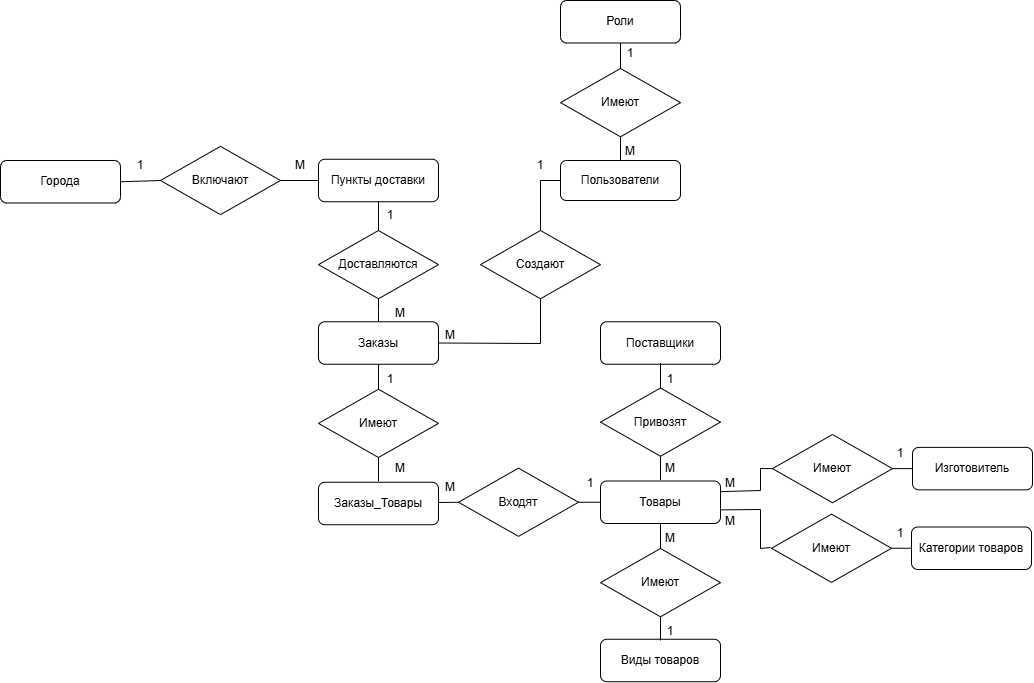

The diagram above was exported from draw.io. Its source (the exported page's mxGraphModel, read from the mxfile embedded in the PNG):
<mxGraphModel dx="1531" dy="978" grid="1" gridSize="10" guides="1" tooltips="1" connect="1" arrows="1" fold="1" page="1" pageScale="1" pageWidth="827" pageHeight="1169" math="0" shadow="0">
  <root>
    <mxCell id="0" />
    <mxCell id="1" parent="0" />
    <mxCell id="ZtDQSjNu6JjygorFMvhA-1" parent="1" style="rounded=1;whiteSpace=wrap;html=1;" value="Пользователи" vertex="1">
      <mxGeometry height="40" width="120" x="717" y="318" as="geometry" />
    </mxCell>
    <mxCell id="ZtDQSjNu6JjygorFMvhA-2" parent="1" style="rounded=1;whiteSpace=wrap;html=1;" value="Товары" vertex="1">
      <mxGeometry height="42.5" width="120" x="757" y="638.5" as="geometry" />
    </mxCell>
    <mxCell id="ZtDQSjNu6JjygorFMvhA-3" parent="1" style="rounded=1;whiteSpace=wrap;html=1;" value="Заказы" vertex="1">
      <mxGeometry height="42.5" width="120" x="475" y="479.25" as="geometry" />
    </mxCell>
    <mxCell id="ZtDQSjNu6JjygorFMvhA-4" parent="1" style="rounded=1;whiteSpace=wrap;html=1;" value="Города" vertex="1">
      <mxGeometry height="42.5" width="120" x="157" y="318" as="geometry" />
    </mxCell>
    <mxCell id="ZtDQSjNu6JjygorFMvhA-5" parent="1" style="rounded=1;whiteSpace=wrap;html=1;" value="Пункты доставки" vertex="1">
      <mxGeometry height="42.5" width="120" x="475" y="316.75" as="geometry" />
    </mxCell>
    <mxCell id="ZtDQSjNu6JjygorFMvhA-6" parent="1" style="rounded=1;whiteSpace=wrap;html=1;" value="Заказы_Товары" vertex="1">
      <mxGeometry height="42.5" width="120" x="475" y="639.75" as="geometry" />
    </mxCell>
    <mxCell id="ZtDQSjNu6JjygorFMvhA-7" parent="1" style="rounded=1;whiteSpace=wrap;html=1;" value="Категории товаров&lt;span style=&quot;color: rgba(0, 0, 0, 0); font-family: monospace; font-size: 0px; text-align: start; text-wrap-mode: nowrap;&quot;&gt;%3CmxGraphModel%3E%3Croot%3E%3CmxCell%20id%3D%220%22%2F%3E%3CmxCell%20id%3D%221%22%20parent%3D%220%22%2F%3E%3CmxCell%20id%3D%222%22%20parent%3D%221%22%20style%3D%22rounded%3D1%3BwhiteSpace%3Dwrap%3Bhtml%3D1%3B%22%20value%3D%22%D0%A2%D0%BE%D0%B2%D0%B0%D1%80%D1%8B%22%20vertex%3D%221%22%3E%3CmxGeometry%20height%3D%2242.5%22%20width%3D%22120%22%20x%3D%22-1440%22%20y%3D%22397.5%22%20as%3D%22geometry%22%2F%3E%3C%2FmxCell%3E%3C%2Froot%3E%3C%2FmxGraphModel%3E&lt;/span&gt;" vertex="1">
      <mxGeometry height="42.5" width="120" x="1068" y="684.5" as="geometry" />
    </mxCell>
    <mxCell id="ZtDQSjNu6JjygorFMvhA-8" parent="1" style="rounded=1;whiteSpace=wrap;html=1;" value="Виды товаров&lt;span style=&quot;color: rgba(0, 0, 0, 0); font-family: monospace; font-size: 0px; text-align: start; text-wrap-mode: nowrap;&quot;&gt;%3CmxGraphModel%3E%3Croot%3E%3CmxCell%20id%3D%220%22%2F%3E%3CmxCell%20id%3D%221%22%20parent%3D%220%22%2F%3E%3CmxCell%20id%3D%222%22%20parent%3D%221%22%20style%3D%22rounded%3D1%3BwhiteSpace%3Dwrap%3Bhtml%3D1%3B%22%20value%3D%22%D0%A2%D0%BE%D0%B2%D0%B0%D1%80%D1%8B%22%20vertex%3D%221%22%3E%3CmxGeometry%20height%3D%2242.5%22%20width%3D%22120%22%20x%3D%22-1440%22%20y%3D%22397.5%22%20as%3D%22geometry%22%2F%3E%3C%2FmxCell%3E%3C%2Froot%3E%3C%2FmxGraphModel%3E&lt;/span&gt;" vertex="1">
      <mxGeometry height="42.5" width="120" x="757" y="796.75" as="geometry" />
    </mxCell>
    <mxCell id="ZtDQSjNu6JjygorFMvhA-9" parent="1" style="rounded=1;whiteSpace=wrap;html=1;" value="Роли&lt;span style=&quot;color: rgba(0, 0, 0, 0); font-family: monospace; font-size: 0px; text-align: start; text-wrap-mode: nowrap;&quot;&gt;%3CmxGraphModel%3E%3Croot%3E%3CmxCell%20id%3D%220%22%2F%3E%3CmxCell%20id%3D%221%22%20parent%3D%220%22%2F%3E%3CmxCell%20id%3D%222%22%20parent%3D%221%22%20style%3D%22rounded%3D1%3BwhiteSpace%3Dwrap%3Bhtml%3D1%3B%22%20value%3D%22%D0%A2%D0%BE%D0%B2%D0%B0%D1%80%D1%8B%22%20vertex%3D%221%22%3E%3CmxGeometry%20height%3D%2242.5%22%20width%3D%22120%22%20x%3D%22-1440%22%20y%3D%22397.5%22%20as%3D%22geometry%22%2F%3E%3C%2FmxCell%3E%3C%2Froot%3E%3C%2FmxGraphModel%3E&lt;/span&gt;" vertex="1">
      <mxGeometry height="42.5" width="120" x="717" y="158" as="geometry" />
    </mxCell>
    <mxCell id="ZtDQSjNu6JjygorFMvhA-10" parent="1" style="rounded=1;whiteSpace=wrap;html=1;" value="Поставщики" vertex="1">
      <mxGeometry height="42.5" width="120" x="757" y="479.25" as="geometry" />
    </mxCell>
    <mxCell id="ZtDQSjNu6JjygorFMvhA-11" parent="1" style="rhombus;whiteSpace=wrap;html=1;" value="Включают" vertex="1">
      <mxGeometry height="68.25" width="120" x="317" y="303.87" as="geometry" />
    </mxCell>
    <mxCell id="ZtDQSjNu6JjygorFMvhA-12" edge="1" parent="1" source="ZtDQSjNu6JjygorFMvhA-4" style="endArrow=none;html=1;rounded=0;entryX=0;entryY=0.5;entryDx=0;entryDy=0;exitX=1;exitY=0.5;exitDx=0;exitDy=0;" target="ZtDQSjNu6JjygorFMvhA-11" value="">
      <mxGeometry height="50" relative="1" width="50" as="geometry">
        <mxPoint x="577" y="668" as="sourcePoint" />
        <mxPoint x="627" y="618" as="targetPoint" />
      </mxGeometry>
    </mxCell>
    <mxCell id="ZtDQSjNu6JjygorFMvhA-13" edge="1" parent="1" source="ZtDQSjNu6JjygorFMvhA-5" style="endArrow=none;html=1;rounded=0;entryX=1;entryY=0.5;entryDx=0;entryDy=0;exitX=0;exitY=0.5;exitDx=0;exitDy=0;" target="ZtDQSjNu6JjygorFMvhA-11" value="">
      <mxGeometry height="50" relative="1" width="50" as="geometry">
        <mxPoint x="577" y="668" as="sourcePoint" />
        <mxPoint x="627" y="618" as="targetPoint" />
      </mxGeometry>
    </mxCell>
    <mxCell id="ZtDQSjNu6JjygorFMvhA-14" parent="1" style="rhombus;whiteSpace=wrap;html=1;" value="Доставляются" vertex="1">
      <mxGeometry height="68.25" width="120" x="475" y="388" as="geometry" />
    </mxCell>
    <mxCell id="ZtDQSjNu6JjygorFMvhA-15" edge="1" parent="1" source="ZtDQSjNu6JjygorFMvhA-3" style="endArrow=none;html=1;rounded=0;entryX=0.5;entryY=1;entryDx=0;entryDy=0;exitX=0.5;exitY=0;exitDx=0;exitDy=0;" target="ZtDQSjNu6JjygorFMvhA-14" value="">
      <mxGeometry height="50" relative="1" width="50" as="geometry">
        <Array as="points">
          <mxPoint x="535" y="468" />
        </Array>
        <mxPoint x="555" y="528" as="sourcePoint" />
        <mxPoint x="517" y="529" as="targetPoint" />
      </mxGeometry>
    </mxCell>
    <mxCell id="ZtDQSjNu6JjygorFMvhA-16" edge="1" parent="1" source="ZtDQSjNu6JjygorFMvhA-14" style="endArrow=none;html=1;rounded=0;entryX=0.5;entryY=1;entryDx=0;entryDy=0;exitX=0.5;exitY=0;exitDx=0;exitDy=0;" target="ZtDQSjNu6JjygorFMvhA-5" value="">
      <mxGeometry height="50" relative="1" width="50" as="geometry">
        <Array as="points" />
        <mxPoint x="527" y="391" as="sourcePoint" />
        <mxPoint x="527" y="368" as="targetPoint" />
      </mxGeometry>
    </mxCell>
    <mxCell id="ZtDQSjNu6JjygorFMvhA-17" parent="1" style="rhombus;whiteSpace=wrap;html=1;" value="Имеют" vertex="1">
      <mxGeometry height="68.25" width="120" x="717" y="226" as="geometry" />
    </mxCell>
    <mxCell id="ZtDQSjNu6JjygorFMvhA-18" edge="1" parent="1" source="ZtDQSjNu6JjygorFMvhA-17" style="endArrow=none;html=1;rounded=0;exitX=0.5;exitY=0;exitDx=0;exitDy=0;entryX=0.5;entryY=1;entryDx=0;entryDy=0;" target="ZtDQSjNu6JjygorFMvhA-9" value="">
      <mxGeometry height="50" relative="1" width="50" as="geometry">
        <Array as="points" />
        <mxPoint x="768" y="229" as="sourcePoint" />
        <mxPoint x="776" y="198" as="targetPoint" />
      </mxGeometry>
    </mxCell>
    <mxCell id="ZtDQSjNu6JjygorFMvhA-19" edge="1" parent="1" source="ZtDQSjNu6JjygorFMvhA-1" style="endArrow=none;html=1;rounded=0;exitX=0.5;exitY=0;exitDx=0;exitDy=0;entryX=0.5;entryY=1;entryDx=0;entryDy=0;" target="ZtDQSjNu6JjygorFMvhA-17" value="">
      <mxGeometry height="50" relative="1" width="50" as="geometry">
        <Array as="points" />
        <mxPoint x="767" y="324" as="sourcePoint" />
        <mxPoint x="767" y="298" as="targetPoint" />
      </mxGeometry>
    </mxCell>
    <mxCell id="ZtDQSjNu6JjygorFMvhA-20" parent="1" style="rhombus;whiteSpace=wrap;html=1;" value="Создают" vertex="1">
      <mxGeometry height="68.25" width="120" x="637" y="388" as="geometry" />
    </mxCell>
    <mxCell id="ZtDQSjNu6JjygorFMvhA-21" edge="1" parent="1" source="ZtDQSjNu6JjygorFMvhA-20" style="endArrow=none;html=1;rounded=0;entryX=0;entryY=0.5;entryDx=0;entryDy=0;exitX=0.5;exitY=0;exitDx=0;exitDy=0;" target="ZtDQSjNu6JjygorFMvhA-1" value="">
      <mxGeometry height="50" relative="1" width="50" as="geometry">
        <Array as="points">
          <mxPoint x="697" y="338" />
        </Array>
        <mxPoint x="617" y="498" as="sourcePoint" />
        <mxPoint x="667" y="448" as="targetPoint" />
      </mxGeometry>
    </mxCell>
    <mxCell id="ZtDQSjNu6JjygorFMvhA-22" edge="1" parent="1" source="ZtDQSjNu6JjygorFMvhA-3" style="endArrow=none;html=1;rounded=0;entryX=0.5;entryY=1;entryDx=0;entryDy=0;exitX=1;exitY=0.5;exitDx=0;exitDy=0;" target="ZtDQSjNu6JjygorFMvhA-20" value="">
      <mxGeometry height="50" relative="1" width="50" as="geometry">
        <Array as="points">
          <mxPoint x="697" y="501" />
        </Array>
        <mxPoint x="617" y="498" as="sourcePoint" />
        <mxPoint x="667" y="448" as="targetPoint" />
      </mxGeometry>
    </mxCell>
    <mxCell id="ZtDQSjNu6JjygorFMvhA-23" parent="1" style="rhombus;whiteSpace=wrap;html=1;" value="Привозят" vertex="1">
      <mxGeometry height="68.25" width="120" x="757" y="545.5" as="geometry" />
    </mxCell>
    <mxCell id="ZtDQSjNu6JjygorFMvhA-24" edge="1" parent="1" source="ZtDQSjNu6JjygorFMvhA-23" style="endArrow=none;html=1;rounded=0;exitX=0.5;exitY=0;exitDx=0;exitDy=0;entryX=0.5;entryY=1;entryDx=0;entryDy=0;" value="">
      <mxGeometry height="50" relative="1" width="50" as="geometry">
        <Array as="points" />
        <mxPoint x="808" y="548.5" as="sourcePoint" />
        <mxPoint x="817" y="520.5" as="targetPoint" />
      </mxGeometry>
    </mxCell>
    <mxCell id="ZtDQSjNu6JjygorFMvhA-25" edge="1" parent="1" style="endArrow=none;html=1;rounded=0;exitX=0.5;exitY=0;exitDx=0;exitDy=0;entryX=0.5;entryY=1;entryDx=0;entryDy=0;" target="ZtDQSjNu6JjygorFMvhA-23" value="">
      <mxGeometry height="50" relative="1" width="50" as="geometry">
        <Array as="points" />
        <mxPoint x="817" y="637.5" as="sourcePoint" />
        <mxPoint x="807" y="617.5" as="targetPoint" />
      </mxGeometry>
    </mxCell>
    <mxCell id="ZtDQSjNu6JjygorFMvhA-26" parent="1" style="rhombus;whiteSpace=wrap;html=1;" value="Имеют" vertex="1">
      <mxGeometry height="68.25" width="120" x="928" y="671.63" as="geometry" />
    </mxCell>
    <mxCell id="ZtDQSjNu6JjygorFMvhA-27" edge="1" parent="1" source="ZtDQSjNu6JjygorFMvhA-26" style="endArrow=none;html=1;rounded=0;exitX=1;exitY=0.5;exitDx=0;exitDy=0;entryX=0;entryY=0.5;entryDx=0;entryDy=0;" target="ZtDQSjNu6JjygorFMvhA-7" value="">
      <mxGeometry height="50" relative="1" width="50" as="geometry">
        <Array as="points" />
        <mxPoint x="1048" y="704" as="sourcePoint" />
        <mxPoint x="1068" y="704" as="targetPoint" />
      </mxGeometry>
    </mxCell>
    <mxCell id="ZtDQSjNu6JjygorFMvhA-28" parent="1" style="rhombus;whiteSpace=wrap;html=1;" value="Имеют" vertex="1">
      <mxGeometry height="68.25" width="120" x="757" y="706" as="geometry" />
    </mxCell>
    <mxCell id="ZtDQSjNu6JjygorFMvhA-29" edge="1" parent="1" source="ZtDQSjNu6JjygorFMvhA-28" style="endArrow=none;html=1;rounded=0;exitX=0.5;exitY=0;exitDx=0;exitDy=0;entryX=0.5;entryY=1;entryDx=0;entryDy=0;" value="">
      <mxGeometry height="50" relative="1" width="50" as="geometry">
        <Array as="points" />
        <mxPoint x="808" y="709" as="sourcePoint" />
        <mxPoint x="817" y="681" as="targetPoint" />
      </mxGeometry>
    </mxCell>
    <mxCell id="ZtDQSjNu6JjygorFMvhA-30" edge="1" parent="1" style="endArrow=none;html=1;rounded=0;exitX=0.5;exitY=0;exitDx=0;exitDy=0;entryX=0.5;entryY=1;entryDx=0;entryDy=0;" target="ZtDQSjNu6JjygorFMvhA-28" value="">
      <mxGeometry height="50" relative="1" width="50" as="geometry">
        <Array as="points" />
        <mxPoint x="817" y="798" as="sourcePoint" />
        <mxPoint x="807" y="778" as="targetPoint" />
      </mxGeometry>
    </mxCell>
    <mxCell id="ZtDQSjNu6JjygorFMvhA-31" parent="1" style="rhombus;whiteSpace=wrap;html=1;" value="Входят" vertex="1">
      <mxGeometry height="68.25" width="120" x="615" y="625.63" as="geometry" />
    </mxCell>
    <mxCell id="ZtDQSjNu6JjygorFMvhA-32" edge="1" parent="1" style="endArrow=none;html=1;rounded=0;entryX=0;entryY=0.5;entryDx=0;entryDy=0;exitX=1;exitY=0.5;exitDx=0;exitDy=0;" target="ZtDQSjNu6JjygorFMvhA-31" value="">
      <mxGeometry height="50" relative="1" width="50" as="geometry">
        <Array as="points" />
        <mxPoint x="595" y="660" as="sourcePoint" />
        <mxPoint x="667" y="593" as="targetPoint" />
      </mxGeometry>
    </mxCell>
    <mxCell id="ZtDQSjNu6JjygorFMvhA-33" edge="1" parent="1" source="ZtDQSjNu6JjygorFMvhA-31" style="endArrow=none;html=1;rounded=0;exitX=1;exitY=0.5;exitDx=0;exitDy=0;entryX=0;entryY=0.5;entryDx=0;entryDy=0;" target="ZtDQSjNu6JjygorFMvhA-2" value="">
      <mxGeometry height="50" relative="1" width="50" as="geometry">
        <Array as="points" />
        <mxPoint x="735" y="658" as="sourcePoint" />
        <mxPoint x="755" y="660" as="targetPoint" />
      </mxGeometry>
    </mxCell>
    <mxCell id="ZtDQSjNu6JjygorFMvhA-34" parent="1" style="rhombus;whiteSpace=wrap;html=1;" value="Имеют" vertex="1">
      <mxGeometry height="68.25" width="120" x="475" y="546.75" as="geometry" />
    </mxCell>
    <mxCell id="ZtDQSjNu6JjygorFMvhA-35" edge="1" parent="1" source="ZtDQSjNu6JjygorFMvhA-34" style="endArrow=none;html=1;rounded=0;exitX=0.5;exitY=0;exitDx=0;exitDy=0;entryX=0.5;entryY=1;entryDx=0;entryDy=0;" value="">
      <mxGeometry height="50" relative="1" width="50" as="geometry">
        <Array as="points" />
        <mxPoint x="526" y="549.75" as="sourcePoint" />
        <mxPoint x="535" y="521.75" as="targetPoint" />
      </mxGeometry>
    </mxCell>
    <mxCell id="ZtDQSjNu6JjygorFMvhA-36" edge="1" parent="1" style="endArrow=none;html=1;rounded=0;exitX=0.5;exitY=0;exitDx=0;exitDy=0;entryX=0.5;entryY=1;entryDx=0;entryDy=0;" target="ZtDQSjNu6JjygorFMvhA-34" value="">
      <mxGeometry height="50" relative="1" width="50" as="geometry">
        <Array as="points" />
        <mxPoint x="535" y="638.75" as="sourcePoint" />
        <mxPoint x="525" y="618.75" as="targetPoint" />
      </mxGeometry>
    </mxCell>
    <mxCell id="ZtDQSjNu6JjygorFMvhA-37" parent="1" style="rounded=1;whiteSpace=wrap;html=1;" value="Изготовитель" vertex="1">
      <mxGeometry height="42.5" width="120" x="1069" y="604.87" as="geometry" />
    </mxCell>
    <mxCell id="ZtDQSjNu6JjygorFMvhA-38" parent="1" style="rhombus;whiteSpace=wrap;html=1;" value="Имеют" vertex="1">
      <mxGeometry height="68.25" width="120" x="929" y="592" as="geometry" />
    </mxCell>
    <mxCell id="ZtDQSjNu6JjygorFMvhA-39" edge="1" parent="1" source="ZtDQSjNu6JjygorFMvhA-38" style="endArrow=none;html=1;rounded=0;exitX=1;exitY=0.5;exitDx=0;exitDy=0;entryX=0;entryY=0.5;entryDx=0;entryDy=0;" target="ZtDQSjNu6JjygorFMvhA-37" value="">
      <mxGeometry height="50" relative="1" width="50" as="geometry">
        <Array as="points" />
        <mxPoint x="1049" y="624.37" as="sourcePoint" />
        <mxPoint x="1069" y="624.37" as="targetPoint" />
      </mxGeometry>
    </mxCell>
    <mxCell id="ZtDQSjNu6JjygorFMvhA-40" edge="1" parent="1" source="ZtDQSjNu6JjygorFMvhA-2" style="endArrow=none;html=1;rounded=0;entryX=0;entryY=0.5;entryDx=0;entryDy=0;exitX=1;exitY=0.25;exitDx=0;exitDy=0;" target="ZtDQSjNu6JjygorFMvhA-38" value="">
      <mxGeometry height="50" relative="1" width="50" as="geometry">
        <Array as="points">
          <mxPoint x="917" y="648" />
          <mxPoint x="917" y="626" />
        </Array>
        <mxPoint x="877" y="748" as="sourcePoint" />
        <mxPoint x="927" y="698" as="targetPoint" />
      </mxGeometry>
    </mxCell>
    <mxCell id="ZtDQSjNu6JjygorFMvhA-41" edge="1" parent="1" style="endArrow=none;html=1;rounded=0;exitX=1;exitY=0.75;exitDx=0;exitDy=0;entryX=0;entryY=0.5;entryDx=0;entryDy=0;" value="">
      <mxGeometry height="50" relative="1" width="50" as="geometry">
        <Array as="points">
          <mxPoint x="917" y="667" />
          <mxPoint x="917" y="706" />
        </Array>
        <mxPoint x="877" y="667.375" as="sourcePoint" />
        <mxPoint x="927" y="705" as="targetPoint" />
      </mxGeometry>
    </mxCell>
    <mxCell id="ZtDQSjNu6JjygorFMvhA-42" parent="1" style="text;html=1;whiteSpace=wrap;strokeColor=none;fillColor=none;align=center;verticalAlign=middle;rounded=0;" value="1" vertex="1">
      <mxGeometry height="30" width="60" x="267" y="308" as="geometry" />
    </mxCell>
    <mxCell id="ZtDQSjNu6JjygorFMvhA-43" parent="1" style="text;html=1;whiteSpace=wrap;strokeColor=none;fillColor=none;align=center;verticalAlign=middle;rounded=0;" value="1" vertex="1">
      <mxGeometry height="30" width="60" x="517" y="358" as="geometry" />
    </mxCell>
    <mxCell id="ZtDQSjNu6JjygorFMvhA-44" parent="1" style="text;html=1;whiteSpace=wrap;strokeColor=none;fillColor=none;align=center;verticalAlign=middle;rounded=0;" value="1" vertex="1">
      <mxGeometry height="30" width="60" x="517" y="521.75" as="geometry" />
    </mxCell>
    <mxCell id="ZtDQSjNu6JjygorFMvhA-45" parent="1" style="text;html=1;whiteSpace=wrap;strokeColor=none;fillColor=none;align=center;verticalAlign=middle;rounded=0;" value="1" vertex="1">
      <mxGeometry height="30" width="60" x="717" y="625.63" as="geometry" />
    </mxCell>
    <mxCell id="ZtDQSjNu6JjygorFMvhA-46" parent="1" style="text;html=1;whiteSpace=wrap;strokeColor=none;fillColor=none;align=center;verticalAlign=middle;rounded=0;" value="1" vertex="1">
      <mxGeometry height="30" width="60" x="797" y="521.75" as="geometry" />
    </mxCell>
    <mxCell id="ZtDQSjNu6JjygorFMvhA-47" parent="1" style="text;html=1;whiteSpace=wrap;strokeColor=none;fillColor=none;align=center;verticalAlign=middle;rounded=0;" value="1" vertex="1">
      <mxGeometry height="30" width="60" x="1027" y="595.63" as="geometry" />
    </mxCell>
    <mxCell id="ZtDQSjNu6JjygorFMvhA-48" parent="1" style="text;html=1;whiteSpace=wrap;strokeColor=none;fillColor=none;align=center;verticalAlign=middle;rounded=0;" value="1" vertex="1">
      <mxGeometry height="30" width="60" x="1027" y="676" as="geometry" />
    </mxCell>
    <mxCell id="ZtDQSjNu6JjygorFMvhA-49" parent="1" style="text;html=1;whiteSpace=wrap;strokeColor=none;fillColor=none;align=center;verticalAlign=middle;rounded=0;" value="1" vertex="1">
      <mxGeometry height="30" width="60" x="797" y="774.25" as="geometry" />
    </mxCell>
    <mxCell id="ZtDQSjNu6JjygorFMvhA-50" parent="1" style="text;html=1;whiteSpace=wrap;strokeColor=none;fillColor=none;align=center;verticalAlign=middle;rounded=0;" value="1" vertex="1">
      <mxGeometry height="30" width="60" x="757" y="196" as="geometry" />
    </mxCell>
    <mxCell id="ZtDQSjNu6JjygorFMvhA-51" parent="1" style="text;html=1;whiteSpace=wrap;strokeColor=none;fillColor=none;align=center;verticalAlign=middle;rounded=0;" value="1" vertex="1">
      <mxGeometry height="30" width="60" x="667" y="308" as="geometry" />
    </mxCell>
    <mxCell id="ZtDQSjNu6JjygorFMvhA-52" parent="1" style="text;html=1;whiteSpace=wrap;strokeColor=none;fillColor=none;align=center;verticalAlign=middle;rounded=0;" value="М" vertex="1">
      <mxGeometry height="30" width="60" x="427" y="308" as="geometry" />
    </mxCell>
    <mxCell id="ZtDQSjNu6JjygorFMvhA-53" parent="1" style="text;html=1;whiteSpace=wrap;strokeColor=none;fillColor=none;align=center;verticalAlign=middle;rounded=0;" value="М" vertex="1">
      <mxGeometry height="30" width="60" x="527" y="456.25" as="geometry" />
    </mxCell>
    <mxCell id="ZtDQSjNu6JjygorFMvhA-54" parent="1" style="text;html=1;whiteSpace=wrap;strokeColor=none;fillColor=none;align=center;verticalAlign=middle;rounded=0;" value="М" vertex="1">
      <mxGeometry height="30" width="60" x="527" y="611.13" as="geometry" />
    </mxCell>
    <mxCell id="ZtDQSjNu6JjygorFMvhA-55" parent="1" style="text;html=1;whiteSpace=wrap;strokeColor=none;fillColor=none;align=center;verticalAlign=middle;rounded=0;" value="М" vertex="1">
      <mxGeometry height="30" width="60" x="577" y="630.25" as="geometry" />
    </mxCell>
    <mxCell id="ZtDQSjNu6JjygorFMvhA-56" parent="1" style="text;html=1;whiteSpace=wrap;strokeColor=none;fillColor=none;align=center;verticalAlign=middle;rounded=0;" value="М" vertex="1">
      <mxGeometry height="30" width="60" x="577" y="478" as="geometry" />
    </mxCell>
    <mxCell id="ZtDQSjNu6JjygorFMvhA-57" parent="1" style="text;html=1;whiteSpace=wrap;strokeColor=none;fillColor=none;align=center;verticalAlign=middle;rounded=0;" value="М" vertex="1">
      <mxGeometry height="30" width="60" x="757" y="294.25" as="geometry" />
    </mxCell>
    <mxCell id="ZtDQSjNu6JjygorFMvhA-58" parent="1" style="text;html=1;whiteSpace=wrap;strokeColor=none;fillColor=none;align=center;verticalAlign=middle;rounded=0;" value="М" vertex="1">
      <mxGeometry height="30" width="60" x="797" y="611.13" as="geometry" />
    </mxCell>
    <mxCell id="ZtDQSjNu6JjygorFMvhA-59" parent="1" style="text;html=1;whiteSpace=wrap;strokeColor=none;fillColor=none;align=center;verticalAlign=middle;rounded=0;" value="М" vertex="1">
      <mxGeometry height="30" width="60" x="797" y="681" as="geometry" />
    </mxCell>
    <mxCell id="ZtDQSjNu6JjygorFMvhA-60" parent="1" style="text;html=1;whiteSpace=wrap;strokeColor=none;fillColor=none;align=center;verticalAlign=middle;rounded=0;" value="М" vertex="1">
      <mxGeometry height="30" width="60" x="857" y="625.63" as="geometry" />
    </mxCell>
    <mxCell id="ZtDQSjNu6JjygorFMvhA-61" parent="1" style="text;html=1;whiteSpace=wrap;strokeColor=none;fillColor=none;align=center;verticalAlign=middle;rounded=0;" value="М" vertex="1">
      <mxGeometry height="30" width="60" x="857" y="663.88" as="geometry" />
    </mxCell>
  </root>
</mxGraphModel>